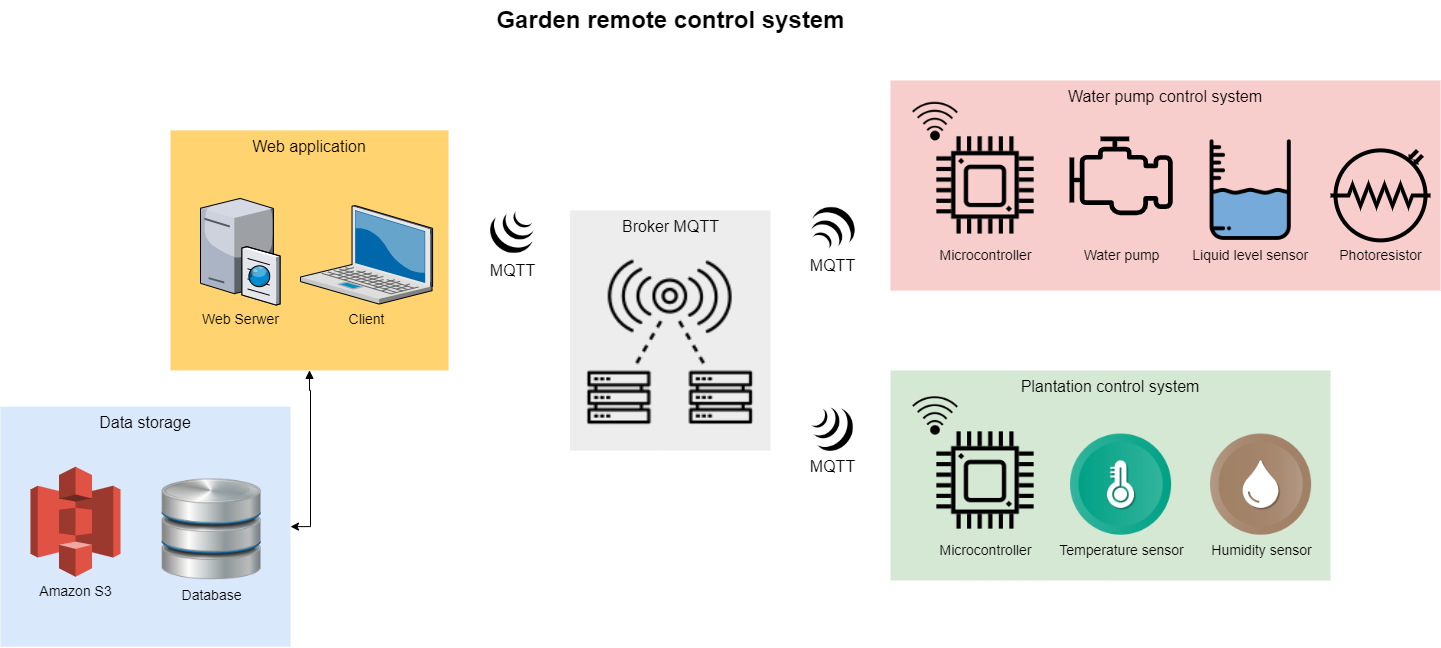

The diagram above was exported from draw.io. Its source (the exported page's mxGraphModel, read from the mxfile embedded in the PNG):
<mxGraphModel dx="1038" dy="579" grid="1" gridSize="10" guides="1" tooltips="1" connect="1" arrows="1" fold="1" page="1" pageScale="1.5" pageWidth="1169" pageHeight="826" background="none" math="0" shadow="0">
  <root>
    <mxCell id="0" style=";html=1;" />
    <mxCell id="1" style=";html=1;" parent="0" />
    <mxCell id="6a7d8f32e03d9370-61" value="Water pump control system" style="whiteSpace=wrap;html=1;fillColor=#f8cecc;fontSize=16;strokeColor=none;verticalAlign=top;" parent="1" vertex="1">
      <mxGeometry x="1160" y="230" width="550" height="210.12" as="geometry" />
    </mxCell>
    <mxCell id="6a7d8f32e03d9370-60" value="&lt;font style=&quot;font-size: 16px&quot;&gt;Plantation control system&lt;br&gt;&lt;/font&gt;" style="whiteSpace=wrap;html=1;fillColor=#d5e8d4;fontSize=16;strokeColor=none;verticalAlign=top;" parent="1" vertex="1">
      <mxGeometry x="1160" y="520" width="440" height="210" as="geometry" />
    </mxCell>
    <mxCell id="6a7d8f32e03d9370-59" value="Broker MQTT" style="whiteSpace=wrap;html=1;fillColor=#EDEDED;fontSize=16;strokeColor=none;verticalAlign=top;" parent="1" vertex="1">
      <mxGeometry x="839.5" y="360" width="200.5" height="240" as="geometry" />
    </mxCell>
    <mxCell id="6a7d8f32e03d9370-58" value="Data storage" style="whiteSpace=wrap;html=1;fillColor=#dae8fc;fontSize=16;strokeColor=none;verticalAlign=top;" parent="1" vertex="1">
      <mxGeometry x="270" y="556.13" width="290" height="240" as="geometry" />
    </mxCell>
    <mxCell id="_UQsnGpilucOom1qglne-17" style="edgeStyle=orthogonalEdgeStyle;rounded=0;orthogonalLoop=1;jettySize=auto;html=1;entryX=1;entryY=0.5;entryDx=0;entryDy=0;fontSize=14;fontColor=#000000;startArrow=block;startFill=1;" parent="1" source="6a7d8f32e03d9370-57" target="6a7d8f32e03d9370-58" edge="1">
      <mxGeometry relative="1" as="geometry" />
    </mxCell>
    <mxCell id="6a7d8f32e03d9370-57" value="Web application" style="whiteSpace=wrap;html=1;fillColor=#FFD470;gradientColor=none;fontSize=16;strokeColor=none;verticalAlign=top;" parent="1" vertex="1">
      <mxGeometry x="440" y="279.88" width="278" height="240" as="geometry" />
    </mxCell>
    <mxCell id="6a7d8f32e03d9370-2" value="Client" style="verticalLabelPosition=bottom;aspect=fixed;html=1;verticalAlign=top;strokeColor=none;shape=mxgraph.citrix.laptop_2;fillColor=#66B2FF;gradientColor=#0066CC;fontSize=14;" parent="1" vertex="1">
      <mxGeometry x="570" y="355.07" width="132.09" height="98.5" as="geometry" />
    </mxCell>
    <mxCell id="6a7d8f32e03d9370-15" value="Web Serwer" style="verticalLabelPosition=bottom;aspect=fixed;html=1;verticalAlign=top;strokeColor=none;shape=mxgraph.citrix.cache_server;fillColor=#66B2FF;gradientColor=#0066CC;fontSize=14;labelPosition=center;align=center;" parent="1" vertex="1">
      <mxGeometry x="470" y="345.38" width="79.37" height="109" as="geometry" />
    </mxCell>
    <mxCell id="6a7d8f32e03d9370-62" value="Garden remote control system" style="text;strokeColor=none;fillColor=none;html=1;fontSize=24;fontStyle=1;verticalAlign=middle;align=center;" parent="1" vertex="1">
      <mxGeometry x="509.25" y="150" width="861" height="40" as="geometry" />
    </mxCell>
    <mxCell id="yPlftzo1A_cjzHPCQiPV-10" value="" style="shape=image;html=1;verticalAlign=top;verticalLabelPosition=bottom;labelBackgroundColor=#ffffff;imageAspect=0;aspect=fixed;image=https://cdn3.iconfinder.com/data/icons/message-and-communication-4/32/18_-_-128.png;strokeColor=#2E55BF;fillColor=none;" parent="1" vertex="1">
      <mxGeometry x="847.44" y="398.94" width="184.63" height="184.63" as="geometry" />
    </mxCell>
    <mxCell id="yPlftzo1A_cjzHPCQiPV-14" value="Amazon S3&lt;br style=&quot;font-size: 14px;&quot;&gt;" style="outlineConnect=0;dashed=0;verticalLabelPosition=bottom;verticalAlign=top;align=center;html=1;shape=mxgraph.aws3.s3;fillColor=#E05243;gradientColor=none;strokeColor=#2E55BF;fontSize=14;" parent="1" vertex="1">
      <mxGeometry x="300" y="616.13" width="90" height="110" as="geometry" />
    </mxCell>
    <mxCell id="yPlftzo1A_cjzHPCQiPV-23" value="Database" style="shape=image;html=1;verticalAlign=top;verticalLabelPosition=bottom;labelBackgroundColor=none;imageAspect=0;aspect=fixed;image=https://cdn0.iconfinder.com/data/icons/Hosting_Icons/128/database-px-png.png;strokeColor=#2E55BF;fillColor=none;fontSize=14;" parent="1" vertex="1">
      <mxGeometry x="430" y="627.75" width="102.25" height="102.25" as="geometry" />
    </mxCell>
    <mxCell id="yPlftzo1A_cjzHPCQiPV-42" value="Microcontroller" style="shape=image;html=1;verticalAlign=top;verticalLabelPosition=bottom;labelBackgroundColor=none;imageAspect=0;aspect=fixed;image=https://cdn1.iconfinder.com/data/icons/computer-hardware-line-vol-2/52/processor__computer__microchip__cpu__chip__device__frequency-128.png;fontSize=14;strokeColor=#2E55BF;fillColor=#4D4D4D;" parent="1" vertex="1">
      <mxGeometry x="1200" y="575" width="110" height="110" as="geometry" />
    </mxCell>
    <mxCell id="yPlftzo1A_cjzHPCQiPV-43" value="" style="shape=image;html=1;verticalAlign=top;verticalLabelPosition=bottom;labelBackgroundColor=#ffffff;imageAspect=0;aspect=fixed;image=https://cdn1.iconfinder.com/data/icons/computer-hardware-glyphs-vol-2/52/wifi__wireless__internet__network__signal__connection__router-128.png;fontSize=16;strokeColor=#2E55BF;fillColor=#4D4D4D;" parent="1" vertex="1">
      <mxGeometry x="1180" y="540.5" width="50" height="50" as="geometry" />
    </mxCell>
    <mxCell id="yPlftzo1A_cjzHPCQiPV-46" value="Temperature sensor" style="shape=image;html=1;verticalAlign=top;verticalLabelPosition=bottom;labelBackgroundColor=none;imageAspect=0;aspect=fixed;image=https://cdn4.iconfinder.com/data/icons/ios-web-user-interface-multi-circle-flat-vol-7/512/Heat_temperature_thermometer_mercury_degree_celcius_warm-128.png;sketch=0;fontSize=14;strokeColor=#2E55BF;fillColor=#4D4D4D;imageBackground=none;" parent="1" vertex="1">
      <mxGeometry x="1340" y="583.57" width="101.12" height="101.12" as="geometry" />
    </mxCell>
    <mxCell id="yPlftzo1A_cjzHPCQiPV-50" value="Humidity sensor" style="shape=image;html=1;verticalAlign=top;verticalLabelPosition=bottom;labelBackgroundColor=none;imageAspect=0;aspect=fixed;image=https://cdn4.iconfinder.com/data/icons/ios-web-user-interface-multi-circle-flat-vol-6/512/Drop_liquid_rn_teardrop_rndrop_water-128.png;sketch=0;fontSize=14;strokeColor=#2E55BF;fillColor=#4D4D4D;" parent="1" vertex="1">
      <mxGeometry x="1480" y="583.57" width="101.12" height="101.12" as="geometry" />
    </mxCell>
    <mxCell id="yPlftzo1A_cjzHPCQiPV-60" value="Microcontroller" style="shape=image;html=1;verticalAlign=top;verticalLabelPosition=bottom;labelBackgroundColor=none;imageAspect=0;aspect=fixed;image=https://cdn1.iconfinder.com/data/icons/computer-hardware-line-vol-2/52/processor__computer__microchip__cpu__chip__device__frequency-128.png;fontSize=14;strokeColor=#2E55BF;fillColor=#4D4D4D;" parent="1" vertex="1">
      <mxGeometry x="1200" y="279.88" width="110" height="110" as="geometry" />
    </mxCell>
    <mxCell id="yPlftzo1A_cjzHPCQiPV-61" value="" style="shape=image;html=1;verticalAlign=top;verticalLabelPosition=bottom;labelBackgroundColor=#ffffff;imageAspect=0;aspect=fixed;image=https://cdn1.iconfinder.com/data/icons/computer-hardware-glyphs-vol-2/52/wifi__wireless__internet__network__signal__connection__router-128.png;fontSize=16;strokeColor=#2E55BF;fillColor=#4D4D4D;" parent="1" vertex="1">
      <mxGeometry x="1180" y="246.13" width="50" height="50" as="geometry" />
    </mxCell>
    <mxCell id="yPlftzo1A_cjzHPCQiPV-72" value="&lt;font style=&quot;font-size: 14px&quot;&gt;Water pump&lt;br&gt;&lt;/font&gt;" style="sketch=0;outlineConnect=0;fontColor=#000000;gradientColor=none;strokeColor=#000000;fillColor=none;dashed=0;verticalLabelPosition=bottom;verticalAlign=top;align=center;html=1;fontSize=12;fontStyle=0;aspect=fixed;shape=mxgraph.aws4.resourceIcon;resIcon=mxgraph.aws4.emr_engine;labelBackgroundColor=none;labelBorderColor=none;" parent="1" vertex="1">
      <mxGeometry x="1326.06" y="260.88" width="129" height="129" as="geometry" />
    </mxCell>
    <mxCell id="_UQsnGpilucOom1qglne-12" value="MQTT&lt;br&gt;" style="shape=image;html=1;verticalAlign=top;verticalLabelPosition=bottom;labelBackgroundColor=none;imageAspect=0;aspect=fixed;image=https://cdn4.iconfinder.com/data/icons/scripting-and-programming-languages/512/jquery-128.png;fontSize=16;strokeColor=#2E55BF;fillColor=#4D4D4D;direction=west;" parent="1" vertex="1">
      <mxGeometry x="1080" y="355.07" width="43.87" height="43.87" as="geometry" />
    </mxCell>
    <mxCell id="_UQsnGpilucOom1qglne-13" value="MQTT&lt;br&gt;" style="shape=image;html=1;verticalAlign=top;verticalLabelPosition=bottom;labelBackgroundColor=none;imageAspect=0;aspect=fixed;image=https://cdn4.iconfinder.com/data/icons/scripting-and-programming-languages/512/jquery-128.png;fontSize=16;strokeColor=#2E55BF;fillColor=#4D4D4D;direction=north;" parent="1" vertex="1">
      <mxGeometry x="1080" y="556.13" width="43.87" height="43.87" as="geometry" />
    </mxCell>
    <mxCell id="_UQsnGpilucOom1qglne-15" value="MQTT" style="shape=image;html=1;verticalAlign=top;verticalLabelPosition=bottom;labelBackgroundColor=none;imageAspect=0;aspect=fixed;image=https://cdn4.iconfinder.com/data/icons/scripting-and-programming-languages/512/jquery-128.png;fontSize=16;strokeColor=#2E55BF;fillColor=#4D4D4D;direction=east;" parent="1" vertex="1">
      <mxGeometry x="759.9999999999999" y="360" width="43.87" height="43.87" as="geometry" />
    </mxCell>
    <mxCell id="_UQsnGpilucOom1qglne-21" value="Liquid level sensor" style="shape=image;verticalLabelPosition=bottom;labelBackgroundColor=none;verticalAlign=top;aspect=fixed;imageAspect=0;image=data:image/png,(base64 omitted: 12952 chars);fontSize=14;" parent="1" vertex="1">
      <mxGeometry x="1470" y="289.38" width="100.5" height="100.5" as="geometry" />
    </mxCell>
    <mxCell id="_UQsnGpilucOom1qglne-22" value="Photoresistor" style="verticalLabelPosition=bottom;shadow=0;dashed=0;align=center;html=1;verticalAlign=top;shape=mxgraph.electrical.opto_electronics.photo_resistor_3;labelBackgroundColor=none;fontSize=14;fontColor=#000000;strokeColor=#000000;fillColor=none;strokeWidth=4;" parent="1" vertex="1">
      <mxGeometry x="1600" y="299.88" width="100" height="90" as="geometry" />
    </mxCell>
  </root>
</mxGraphModel>